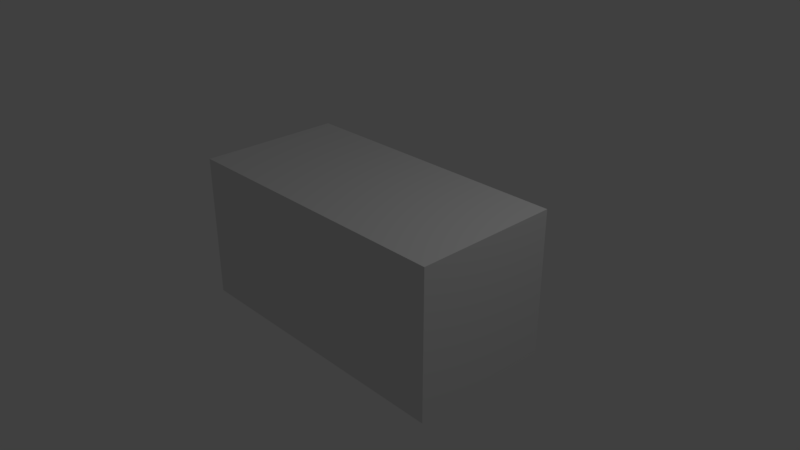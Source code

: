 # Source: animFK.blend  (saved by Blender 2.78.0; exported with 4.5.12 LTS)
import bpy
from mathutils import Matrix  # noqa: F401  (used for matrix-valued properties, if any)

bpy.ops.wm.read_factory_settings(use_empty=True)
scene = bpy.context.scene
scene.name = 'Scene'

# ---- collections
col_collection_1 = bpy.data.collections.new('Collection 1'); scene.collection.children.link(col_collection_1)

# ---- materials (node trees are filled in below, after node groups)
mat_material = bpy.data.materials.new('Material')
mat_material.alpha_threshold = 0.0
mat_material.roughness = 0.5
mat_material.line_color = (0.0, 0.0, 0.0, 1.0)

# ---- material node trees

# ---- world
world_world = bpy.data.worlds.new('World'); scene.world = world_world
world_world.color = (0.05088, 0.05088, 0.05088)
world_world.use_sun_shadow = False
world_world.sun_shadow_jitter_overblur = 0.0
world_world.cycles.sampling_method = 'MANUAL'

# ---- cameras
cam_camera = bpy.data.cameras.new('Camera')
cam_camera.clip_end = 100.0
cam_camera.lens = 35.0
cam_camera.sensor_width = 32.0
cam_camera.sensor_height = 18.0
cam_camera.ortho_scale = 7.314
cam_camera.dof.focus_distance = 0.0

# ---- lights
light_lamp = bpy.data.lights.new('Lamp', 'POINT')
light_lamp.transmission_factor = 0.0
light_lamp.cutoff_distance = 30.0
light_lamp.energy = 100.0
light_lamp.shadow_buffer_clip_start = 1.001
light_lamp.shadow_soft_size = 0.1
light_lamp.shadow_maximum_resolution = 0.006
light_lamp.use_absolute_resolution = True

# ---- meshes
me_cube = bpy.data.meshes.new('Cube')
me_cube.from_pydata([(2.0, 1.0, -1.0), (2.0, -1.0, -1.0), (-2.008, -1.0, -1.0), (-2.008, 1.0, -1.0), (2.0, 1.0, 1.0), (2.0, -1.0, 1.0), (-2.008, -1.0, 1.0), (-2.008, 1.0, 1.0), (-0.1045, 1.0, -1.0), (-0.1045, -1.0, -1.0), (-0.1045, 1.0, 1.0), (-0.1045, -1.0, 1.0)], [], [(8, 9, 2, 3), (10, 7, 6, 11), (0, 4, 5, 1), (9, 11, 6, 2), (2, 6, 7, 3), (10, 8, 3, 7), (4, 0, 8, 10), (1, 5, 11, 9), (4, 10, 11, 5), (0, 1, 9, 8)])
me_cube.materials.append(mat_material)
me_cube.use_remesh_preserve_volume = False
me_cube.use_remesh_preserve_attributes = False
me_cube.use_mirror_vertex_groups = False
me_cube.update()
arm_armature = bpy.data.armatures.new('Armature')  # bones are not reproduced

# ---- objects
ob_armature = bpy.data.objects.new('Armature', arm_armature)
ob_cube = bpy.data.objects.new('Cube', me_cube)
ob_lamp = bpy.data.objects.new('Lamp', light_lamp)
ob_camera = bpy.data.objects.new('Camera', cam_camera)

# ---- transforms, parenting, visibility, modifiers, constraints
ob_armature.location = (1.775, -0.2678, -0.2151)
ob_armature.rotation_euler = (-0.09064, -1.476, 0.2487)
ob_armature.lineart.crease_threshold = 0.0
ob_cube.parent = ob_armature
ob_cube.matrix_parent_inverse = Matrix(((0.09217, 0.0234, 0.9955, 0.0568), (-0.1578, 0.9874, -0.008608, 0.5426), (-0.9832, -0.1563, 0.0947, 1.724), (0.0, 0.0, 0.0, 1.0)))
ob_cube.location = (0.0, 0.0, 0.0)
ob_cube.lock_rotations_4d = False
ob_cube.empty_display_type = 'ARROWS'
ob_cube.lineart.crease_threshold = 0.0
_vg = ob_cube.vertex_groups.new(name='Bone')
for _i, _w in zip([0, 1, 2, 3, 4, 5, 6, 7, 8, 9, 10, 11], [0.9368, 0.9163, 0.03065, 0.09442, 0.8515, 0.8487, 0.0001478, 0.01423, 0.7797, 0.1273, 0.1571, 0.09469]): _vg.add([_i], _w, 'REPLACE')
_vg = ob_cube.vertex_groups.new(name='Bone.001')
for _i, _w in zip([0, 1, 2, 3, 4, 5, 6, 7, 8, 9, 10, 11], [0.06324, 0.08371, 0.9597, 0.9056, 0.1485, 0.1513, 0.9749, 0.9679, 0.2203, 0.8727, 0.8429, 0.9053]): _vg.add([_i], _w, 'REPLACE')
_m = ob_cube.modifiers.new('Armature', 'ARMATURE')
_m.object = ob_armature
ob_lamp.location = (4.076, 1.005, 5.904)
ob_lamp.rotation_euler = (0.6503, 0.05522, 1.866)
ob_lamp.lock_rotations_4d = False
ob_lamp.empty_display_type = 'ARROWS'
ob_lamp.color = (0.0, 0.0, 0.0, 0.0)
ob_lamp.lineart.crease_threshold = 0.0
ob_camera.location = (7.481, -6.508, 5.344)
ob_camera.rotation_euler = (1.109, 0.0, 0.8149)
ob_camera.lock_rotations_4d = False
ob_camera.empty_display_type = 'ARROWS'
ob_camera.color = (0.0, 0.0, 0.0, 0.0)
ob_camera.display_type = 'WIRE'
ob_camera.lineart.crease_threshold = 0.0

# ---- collection membership
col_collection_1.objects.link(ob_armature)
col_collection_1.objects.link(ob_cube)
col_collection_1.objects.link(ob_lamp)
col_collection_1.objects.link(ob_camera)

# ---- scene / render settings (as saved in the file)
scene.camera = ob_camera
scene.frame_start = 1; scene.frame_end = 250; scene.frame_set(44)
scene.render.engine = 'CYCLES'
scene.render.resolution_percentage = 50
scene.render.dither_intensity = 0.0
scene.cycles.use_denoising = False
scene.cycles.samples = 128
scene.cycles.sampling_pattern = 'TABULATED_SOBOL'
scene.cycles.light_sampling_threshold = 0.0
scene.cycles.use_adaptive_sampling = False
scene.cycles.use_light_tree = False
scene.cycles.blur_glossy = 0.0
scene.cycles.sample_clamp_indirect = 0.0
scene.view_settings.view_transform = 'Standard'
bpy.context.view_layer.update()
